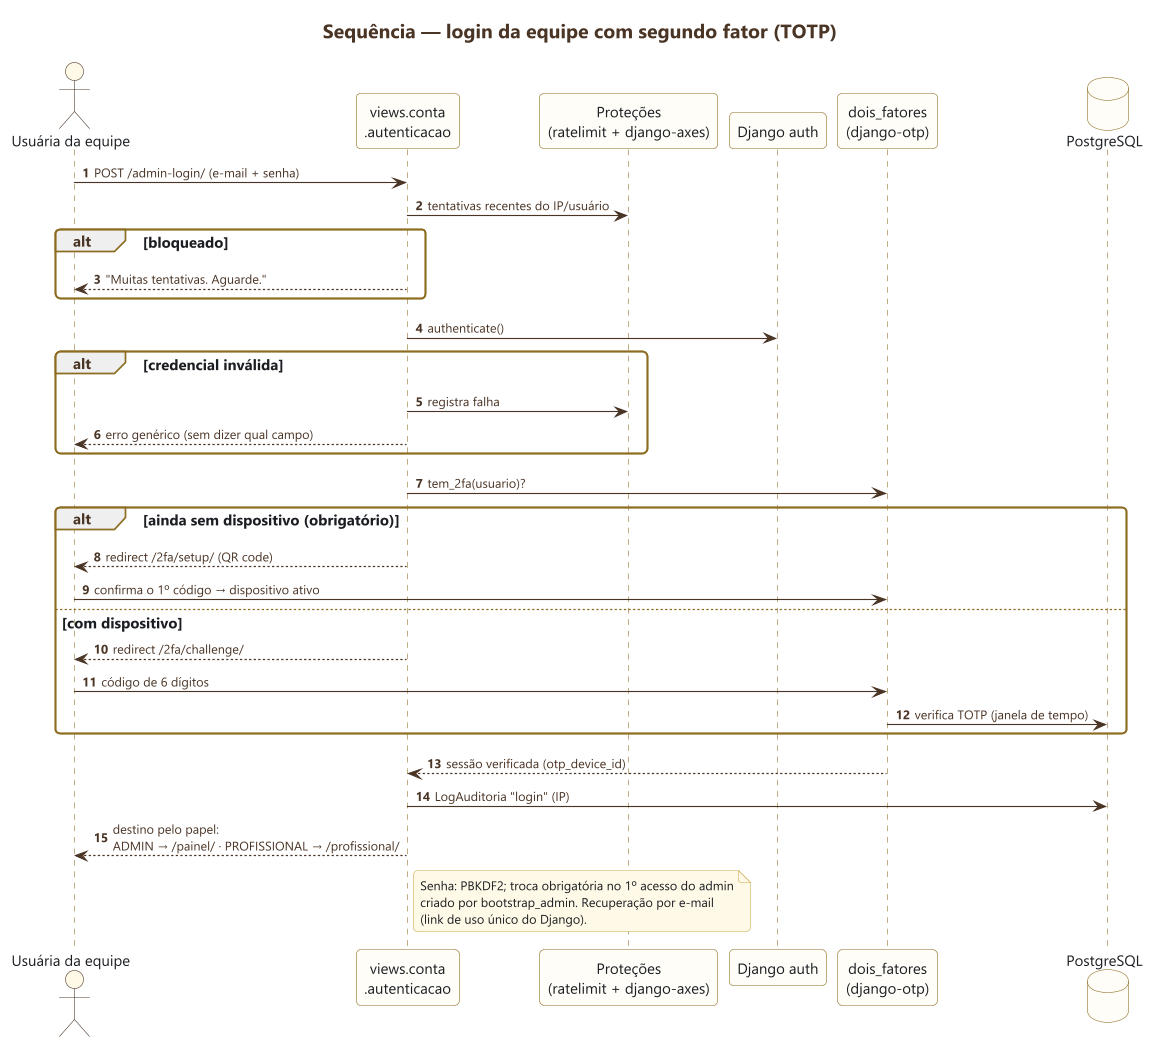

The diagram above was rendered by PlantUML. Its source (embedded in the PNG):
@startuml 07-login-equipe-2fa
skinparamlocked dpi 200
!include ../estilo.iuml
title Sequência — login da equipe com segundo fator (TOTP)
autonumber

actor "Usuária da equipe" as U
participant "views.conta\n.autenticacao" as V
participant "Proteções\n(ratelimit + django-axes)" as R
participant "Django auth" as AU
participant "dois_fatores\n(django-otp)" as T
database "PostgreSQL" as DB

U -> V : POST /admin-login/ (e-mail + senha)
V -> R : tentativas recentes do IP/usuário
alt bloqueado
  V --> U : "Muitas tentativas. Aguarde."
end
V -> AU : authenticate()
alt credencial inválida
  V -> R : registra falha
  V --> U : erro genérico (sem dizer qual campo)
end
V -> T : tem_2fa(usuario)?
alt ainda sem dispositivo (obrigatório)
  V --> U : redirect /2fa/setup/ (QR code)
  U -> T : confirma o 1º código → dispositivo ativo
else com dispositivo
  V --> U : redirect /2fa/challenge/
  U -> T : código de 6 dígitos
  T -> DB : verifica TOTP (janela de tempo)
end
T --> V : sessão verificada (otp_device_id)
V -> DB : LogAuditoria "login" (IP)
V --> U : destino pelo papel:\nADMIN → /painel/ · PROFISSIONAL → /profissional/

note right of V
  Senha: PBKDF2; troca obrigatória no 1º acesso do admin
  criado por bootstrap_admin. Recuperação por e-mail
  (link de uso único do Django).
end note
@enduml